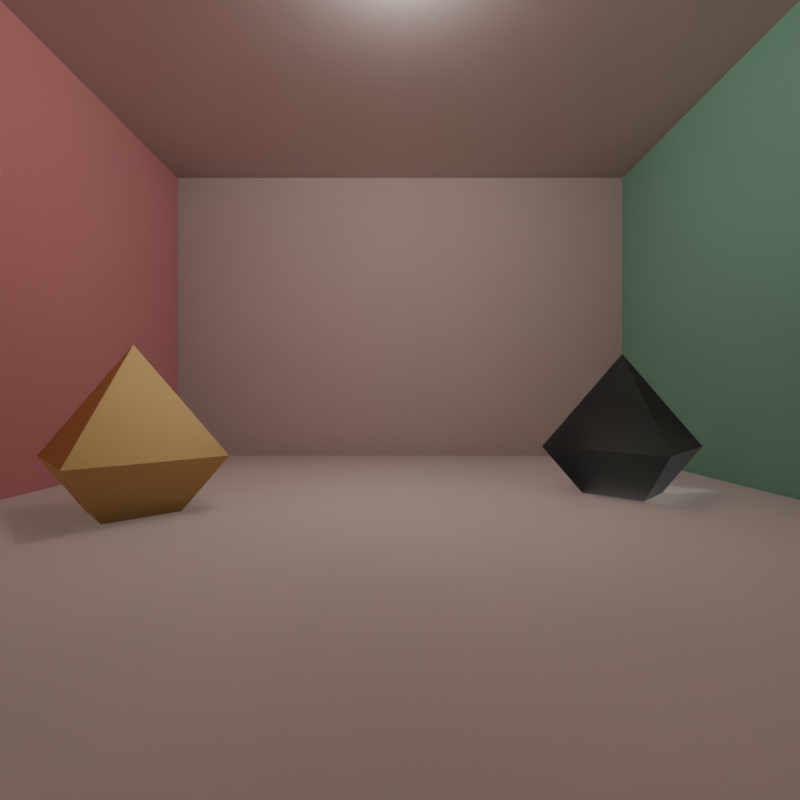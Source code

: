 # Source: Cycles_CornellBox.blend  (saved by Blender 5.0.119; exported with 4.5.12 LTS)
import bpy
from mathutils import Matrix  # noqa: F401  (used for matrix-valued properties, if any)

bpy.ops.wm.read_factory_settings(use_empty=True)
scene = bpy.context.scene
scene.name = 'Scene'

# ---- materials (node trees are filled in below, after node groups)
mat_mat_diffuse_gray = bpy.data.materials.new('Mat.Diffuse.Gray')
mat_mat_diffuse_red = bpy.data.materials.new('Mat.Diffuse.Red')
mat_mat_diffuse_green = bpy.data.materials.new('Mat.Diffuse.Green')
mat_mat_ball_right = bpy.data.materials.new('Mat.Ball.Right')
mat_mat_ball_left = bpy.data.materials.new('Mat.Ball.Left')

# ---- material node trees
mat_mat_diffuse_gray.use_nodes = True; mat_mat_diffuse_gray.node_tree.nodes.clear()
_N = mat_mat_diffuse_gray.node_tree.nodes; _L = mat_mat_diffuse_gray.node_tree.links
n0 = _N.new('ShaderNodeOutputMaterial'); n0.name = 'Material Output'; n0.location = (200, 100)
n1 = _N.new('ShaderNodeBsdfDiffuse'); n1.name = 'Diffuse BSDF'; n1.location = (-137, 56)
n1.inputs[0].default_value = (1.0, 0.8333, 0.7843, 1.0)
n1.inputs[1].default_value = 0.7
_L.new(n1.outputs[0], n0.inputs[0])
n0.is_active_output = True
mat_mat_diffuse_red.use_nodes = True; mat_mat_diffuse_red.node_tree.nodes.clear()
_N = mat_mat_diffuse_red.node_tree.nodes; _L = mat_mat_diffuse_red.node_tree.links
n0 = _N.new('ShaderNodeOutputMaterial'); n0.name = 'Material Output'; n0.location = (200, 100)
n1 = _N.new('ShaderNodeBsdfDiffuse'); n1.name = 'Diffuse BSDF'; n1.location = (-137, 56)
n1.inputs[0].default_value = (1.0, 0.4544, 0.4544, 1.0)
n1.inputs[1].default_value = 0.7
_L.new(n1.outputs[0], n0.inputs[0])
n0.is_active_output = True
mat_mat_diffuse_green.use_nodes = True; mat_mat_diffuse_green.node_tree.nodes.clear()
_N = mat_mat_diffuse_green.node_tree.nodes; _L = mat_mat_diffuse_green.node_tree.links
n0 = _N.new('ShaderNodeOutputMaterial'); n0.name = 'Material Output'; n0.location = (200, 100)
n1 = _N.new('ShaderNodeBsdfDiffuse'); n1.name = 'Diffuse BSDF'; n1.location = (-137, 56)
n1.inputs[0].default_value = (0.3756, 0.7, 0.5119, 1.0)
n1.inputs[1].default_value = 0.7
_L.new(n1.outputs[0], n0.inputs[0])
n0.is_active_output = True
mat_mat_ball_right.use_nodes = True; mat_mat_ball_right.node_tree.nodes.clear()
_N = mat_mat_ball_right.node_tree.nodes; _L = mat_mat_ball_right.node_tree.links
n0 = _N.new('ShaderNodeOutputMaterial'); n0.name = 'Material Output'; n0.location = (200, 100)
n1 = _N.new('ShaderNodeBsdfGlass'); n1.name = 'Glass BSDF'; n1.location = (-127, 88)
n1.distribution = 'GGX'
n1.inputs[0].default_value = (0.7278, 0.7278, 0.7278, 1.0)
n1.inputs[1].default_value = 0.6667
n1.inputs[2].default_value = 1.44
_L.new(n1.outputs[0], n0.inputs[0])
n0.is_active_output = True
mat_mat_ball_left.use_nodes = True; mat_mat_ball_left.node_tree.nodes.clear()
_N = mat_mat_ball_left.node_tree.nodes; _L = mat_mat_ball_left.node_tree.links
n0 = _N.new('ShaderNodeOutputMaterial'); n0.name = 'Material Output'; n0.location = (200, 100)
n1 = _N.new('ShaderNodeBsdfAnisotropic'); n1.name = 'Glossy BSDF'; n1.location = (-38, 97)
n1.distribution = 'GGX'
n1.inputs[0].default_value = (1.0, 0.7, 0.3, 1.0)
n1.inputs[1].default_value = 0.7018
n1.inputs[2].default_value = 0.2
n1.inputs[3].default_value = 0.1692
_L.new(n1.outputs[0], n0.inputs[0])
n0.is_active_output = True

# ---- world
world_world = bpy.data.worlds.new('World'); scene.world = world_world
world_world.use_nodes = True; world_world.node_tree.nodes.clear()
_N = world_world.node_tree.nodes; _L = world_world.node_tree.links
n0 = _N.new('ShaderNodeOutputWorld'); n0.name = 'World Output'; n0.location = (200, 100)
n1 = _N.new('ShaderNodeBackground'); n1.name = 'Background'; n1.location = (-200, 100)
n1.inputs[0].default_value = (0.1, 0.1, 0.1, 1.0)
n1.inputs[1].default_value = 0.1
_L.new(n1.outputs[0], n0.inputs[0])
n0.is_active_output = True
world_world.color = (0.05088, 0.05088, 0.05088)
world_world.sun_shadow_jitter_overblur = 0.0

# ---- cameras
cam_camera_camera = bpy.data.cameras.new('Camera.Camera')
cam_camera_camera.lens = 20.0
cam_camera_camera.display_size = 0.1

# ---- lights
light_spot = bpy.data.lights.new('Spot', 'SPOT')
light_spot.exposure = 0.2667
light_spot.shadow_soft_size = 1.03
light_spot.spot_blend = 0.3633
light_spot.spot_size = 1.152
light_spot.show_cone = True
light_point = bpy.data.lights.new('Point', 'POINT')
light_point.use_shadow = False
light_point.exposure = 2.4
light_point.energy = 5.4
light_point.shadow_soft_size = 0.04
light_point.cycles.max_bounces = 2

# ---- meshes
me_mesh_floor = bpy.data.meshes.new('Mesh.Floor')
me_mesh_floor.from_pydata([(-2.0, -2.0, 0.0), (2.0, -2.0, 0.0), (-2.0, 2.0, 0.0), (2.0, 2.0, 0.0)], [], [(0, 1, 3, 2)])
_uv = me_mesh_floor.uv_layers.new(name='UVMap')
_uv.uv.foreach_set('vector', [0.0, 0.0, 1.0, 0.0, 1.0, 1.0, 0.0, 1.0])
me_mesh_floor.materials.append(mat_mat_diffuse_gray)
me_mesh_floor.update()
me_mesh_ceiling = bpy.data.meshes.new('Mesh.Ceiling')
me_mesh_ceiling.from_pydata([(-2.0, -2.0, 0.0), (2.0, -2.0, 0.0), (-2.0, 2.0, 0.0), (2.0, 2.0, 0.0)], [], [(0, 1, 3, 2)])
_uv = me_mesh_ceiling.uv_layers.new(name='UVMap')
_uv.uv.foreach_set('vector', [0.0, 0.0, 1.0, 0.0, 1.0, 1.0, 0.0, 1.0])
me_mesh_ceiling.materials.append(mat_mat_diffuse_gray)
me_mesh_ceiling.update()
me_mesh_left = bpy.data.meshes.new('Mesh.Left')
me_mesh_left.from_pydata([(-2.0, -2.0, 0.0), (2.0, -2.0, 0.0), (-2.0, 2.0, 0.0), (2.0, 2.0, 0.0)], [], [(0, 1, 3, 2)])
_uv = me_mesh_left.uv_layers.new(name='UVMap')
_uv.uv.foreach_set('vector', [0.0, 0.0, 1.0, 0.0, 1.0, 1.0, 0.0, 1.0])
me_mesh_left.materials.append(mat_mat_diffuse_red)
me_mesh_left.update()
me_mesh_right = bpy.data.meshes.new('Mesh.Right')
me_mesh_right.from_pydata([(-2.0, -2.0, 0.0), (2.0, -2.0, 0.0), (-2.0, 2.0, 0.0), (2.0, 2.0, 0.0)], [], [(0, 1, 3, 2)])
_uv = me_mesh_right.uv_layers.new(name='UVMap')
_uv.uv.foreach_set('vector', [0.0, 0.0, 1.0, 0.0, 1.0, 1.0, 0.0, 1.0])
me_mesh_right.materials.append(mat_mat_diffuse_green)
me_mesh_right.update()
me_mesh_far = bpy.data.meshes.new('Mesh.Far')
me_mesh_far.from_pydata([(-2.0, -2.0, 0.0), (2.0, -2.0, 0.0), (-2.0, 2.0, 0.0), (2.0, 2.0, 0.0)], [], [(0, 1, 3, 2)])
_uv = me_mesh_far.uv_layers.new(name='UVMap')
_uv.uv.foreach_set('vector', [0.0, 0.0, 1.0, 0.0, 1.0, 1.0, 0.0, 1.0])
me_mesh_far.materials.append(mat_mat_diffuse_gray)
me_mesh_far.update()
me_mesh_ballright = bpy.data.meshes.new('Mesh.BallRight')
me_mesh_ballright.from_pydata([(3.786e-08, 0.433, -8.941e-08), (0.0, 0.0, -0.5), (0.433, -1.893e-08, -2.235e-08), (0.0, 0.0, 0.5), (-3.786e-08, -0.433, -4.47e-08), (-0.433, 5.678e-08, -6.706e-08)], [], [(1, 0, 2), (0, 3, 2), (1, 2, 4), (2, 3, 4), (1, 4, 5), (4, 3, 5), (1, 5, 0), (5, 3, 0)])
_uv = me_mesh_ballright.uv_layers.new(name='UVMap')
_uv.uv.foreach_set('vector', [0.625, 0.0, 0.75, 0.3333, 0.5, 0.3333, 0.75, 0.6667, 0.625, 1.0, 0.5, 0.6667, 0.375, 0.0, 0.5, 0.3333, 0.25, 0.3333, 0.5, 0.6667, 0.375, 1.0, 0.25, 0.6667, 0.125, 0.0, 0.25, 0.3333, 0.0, 0.3333, 0.25, 0.6667, 0.125, 1.0, 0.0, 0.6667, 0.875, 0.0, 1.0, 0.3333, 0.75, 0.3333, 1.0, 0.6667, 0.875, 1.0, 0.75, 0.6667])
me_mesh_ballright.materials.append(mat_mat_ball_right)
me_mesh_ballright.update()
me_mesh_ballleft = bpy.data.meshes.new('Mesh.BallLeft')
me_mesh_ballleft.from_pydata([(3.786e-08, 0.433, -8.941e-08), (0.0, 0.0, -0.5), (0.433, -1.893e-08, -2.235e-08), (0.0, 0.0, 0.5), (-3.786e-08, -0.433, -4.47e-08), (-0.433, 5.678e-08, -6.706e-08)], [], [(1, 0, 2), (0, 3, 2), (1, 2, 4), (2, 3, 4), (1, 4, 5), (4, 3, 5), (1, 5, 0), (5, 3, 0)])
_uv = me_mesh_ballleft.uv_layers.new(name='UVMap')
_uv.uv.foreach_set('vector', [0.625, 0.0, 0.75, 0.3333, 0.5, 0.3333, 0.75, 0.6667, 0.625, 1.0, 0.5, 0.6667, 0.375, 0.0, 0.5, 0.3333, 0.25, 0.3333, 0.5, 0.6667, 0.375, 1.0, 0.25, 0.6667, 0.125, 0.0, 0.25, 0.3333, 0.0, 0.3333, 0.25, 0.6667, 0.125, 1.0, 0.0, 0.6667, 0.875, 0.0, 1.0, 0.3333, 0.75, 0.3333, 1.0, 0.6667, 0.875, 1.0, 0.75, 0.6667])
me_mesh_ballleft.materials.append(mat_mat_ball_left)
me_mesh_ballleft.update()

# ---- objects
ob_camera = bpy.data.objects.new('Camera', cam_camera_camera)
ob_floor = bpy.data.objects.new('Floor', me_mesh_floor)
ob_ceiling = bpy.data.objects.new('Ceiling', me_mesh_ceiling)
ob_left = bpy.data.objects.new('Left', me_mesh_left)
ob_right = bpy.data.objects.new('Right', me_mesh_right)
ob_far = bpy.data.objects.new('Far', me_mesh_far)
ob_ballright = bpy.data.objects.new('BallRight', me_mesh_ballright)
ob_ballleft = bpy.data.objects.new('BallLeft', me_mesh_ballleft)
ob_spot = bpy.data.objects.new('Spot', light_spot)
ob_point = bpy.data.objects.new('Point', light_point)

# ---- transforms, parenting, visibility, modifiers, constraints
ob_camera.location = (0.0, 0.0, 0.0)
ob_camera.rotation_euler = (1.571, 0.0, 0.0)
ob_floor.location = (0.0, 2.0, -0.5)
ob_ceiling.location = (0.0, 2.0, 2.0)
ob_ceiling.rotation_euler = (3.142, 0.0, 0.0)
ob_left.location = (-2.0, 2.0, 0.0)
ob_left.rotation_euler = (0.0, 1.571, 0.0)
ob_right.location = (2.0, 2.0, 0.0)
ob_right.rotation_euler = (0.0, -1.571, 0.0)
ob_far.location = (0.0, 4.0, 0.0)
ob_far.rotation_euler = (1.571, 0.0, 0.0)
ob_ballright.location = (1.2, 2.4, -0.25)
ob_ballleft.location = (-1.2, 2.0, -0.25)
ob_spot.location = (0.0, 1.8, 1.7)
ob_point.location = (0.0, 1.8, 1.962)
ob_point.scale = (1.0, 1.0, -1.0)

# ---- collection membership
scene.collection.objects.link(ob_camera)
scene.collection.objects.link(ob_floor)
scene.collection.objects.link(ob_ceiling)
scene.collection.objects.link(ob_left)
scene.collection.objects.link(ob_right)
scene.collection.objects.link(ob_far)
scene.collection.objects.link(ob_ballright)
scene.collection.objects.link(ob_ballleft)
scene.collection.objects.link(ob_spot)
scene.collection.objects.link(ob_point)

# ---- scene / render settings (as saved in the file)
scene.camera = ob_camera
scene.frame_start = 1; scene.frame_end = 1; scene.frame_set(1)
scene.render.engine = 'CYCLES'
scene.render.image_settings.color_mode = 'RGB'
scene.render.resolution_x = 256
scene.render.resolution_y = 256
scene.render.use_compositing = False
scene.render.use_sequencer = False
scene.render.bake_bias = 0.0
scene.render.bake_samples = 0
scene.render.use_stamp_time = False
scene.render.use_stamp_date = False
scene.render.use_stamp_camera = False
scene.render.use_stamp_scene = False
scene.render.use_stamp_filename = False
scene.cycles.samples = 512
scene.cycles.sampling_pattern = 'TABULATED_SOBOL'
scene.cycles.use_adaptive_sampling = False
scene.eevee.use_volume_custom_range = False
bpy.context.view_layer.update()
